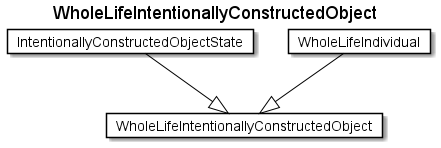

The diagram above was rendered by PlantUML. Its source (embedded in the PNG):
@startuml
Title WholeLifeIntentionallyConstructedObject 

Card WholeLifeIntentionallyConstructedObject #fff [
WholeLifeIntentionallyConstructedObject
]
Card IntentionallyConstructedObjectState #fff [
IntentionallyConstructedObjectState
]
IntentionallyConstructedObjectState --|> WholeLifeIntentionallyConstructedObject  #000 
Card WholeLifeIndividual #fff [
WholeLifeIndividual
]
WholeLifeIndividual --|> WholeLifeIntentionallyConstructedObject  #000 
@enduml